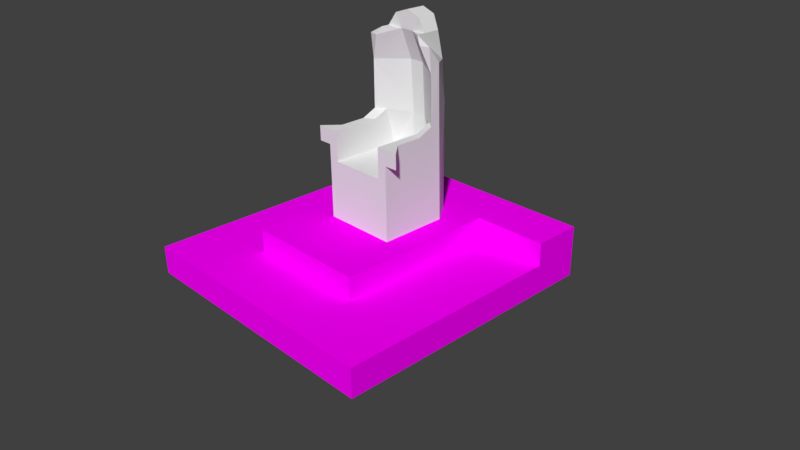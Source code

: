 # Source: oldThone.blend  (saved by Blender 2.77.0; exported with 4.5.12 LTS)
import bpy
from mathutils import Matrix  # noqa: F401  (used for matrix-valued properties, if any)

bpy.ops.wm.read_factory_settings(use_empty=True)
scene = bpy.context.scene
scene.name = 'Scene'

# ---- collections
col_collection_1 = bpy.data.collections.new('Collection 1'); scene.collection.children.link(col_collection_1)

# ---- images (referenced by path relative to the original .blend; pixels are not part of the script)
import os
ASSET_DIR = os.environ.get("B2B_ASSET_DIR", "")  # directory of the original .blend (textures are referenced by path, not embedded)
HERE = os.path.dirname(os.path.abspath(__file__))  # packed textures are extracted next to this script under _unpacked/

def load_image(name, relpath, width, height, colorspace="sRGB"):
    """Load a texture the original file referenced (path relative to the .blend, or extracted next to this script)."""
    p = next((c for c in (os.path.join(HERE, relpath), os.path.join(ASSET_DIR, relpath)) if relpath and os.path.exists(c)), "")
    if p:
        img = bpy.data.images.load(p, check_existing=True)
        img.name = name
    else:  # same state as the original file: an image datablock whose file is absent (Cycles renders it pink)
        img = bpy.data.images.new(name, width, height)
        img.source = "FILE"
        img.filepath = "//" + (relpath or name)
    img.colorspace_settings.name = colorspace
    return img
img_colorpalette_jpg = load_image('colorPalette.jpg', 'colorPalette.jpg', 1024, 1024, 'sRGB')

# ---- materials (node trees are filled in below, after node groups)
mat_material = bpy.data.materials.new('Material')
mat_material.alpha_threshold = 0.0
mat_material.roughness = 0.5
mat_material.line_color = (0.0, 0.0, 0.0, 1.0)

# ---- material node trees
mat_material.use_nodes = True; mat_material.node_tree.nodes.clear()
_N = mat_material.node_tree.nodes; _L = mat_material.node_tree.links
n0 = _N.new('ShaderNodeOutputMaterial'); n0.name = 'Material Output'; n0.location = (300, 300)
n1 = _N.new('ShaderNodeBsdfDiffuse'); n1.name = 'Diffuse BSDF'; n1.location = (10, 300)
n2 = _N.new('ShaderNodeTexImage'); n2.name = 'Image Texture'; n2.location = (228, 132)
n2.width = 140
n2.image = img_colorpalette_jpg
n3 = _N.new('ShaderNodeTexCoord'); n3.name = 'Texture Coordinate'; n3.location = (-183, 230)
_L.new(n1.outputs[0], n0.inputs[0])
_L.new(n3.outputs[2], n2.inputs[0])
_L.new(n2.outputs[0], n1.inputs[0])
n0.is_active_output = True

# ---- world
world_world = bpy.data.worlds.new('World'); scene.world = world_world
world_world.color = (0.05088, 0.05088, 0.05088)
world_world.use_sun_shadow = False
world_world.sun_shadow_jitter_overblur = 0.0
world_world.cycles.sampling_method = 'MANUAL'

# ---- cameras
cam_camera = bpy.data.cameras.new('Camera')
cam_camera.clip_end = 100.0
cam_camera.lens = 35.0
cam_camera.sensor_width = 32.0
cam_camera.sensor_height = 18.0
cam_camera.ortho_scale = 7.314
cam_camera.dof.focus_distance = 0.0

# ---- meshes
me_cube_001 = bpy.data.meshes.new('Cube.001')
me_cube_001.from_pydata([(-0.5051, -0.2233, -0.2228), (-0.5051, -0.2233, 0.5778), (-0.5051, 0.6856, -0.2228), (-0.5051, 0.6856, 0.5778), (0.5051, -0.2233, -0.2228), (0.5051, -0.2233, 0.5778), (0.5051, 0.6856, -0.2228), (0.5051, 0.6856, 0.5778), (-0.3031, 0.9653, 0.5778), (-0.101, 1.021, 0.5778), (0.101, 1.021, 0.5778), (0.3031, 0.9653, 0.5778), (0.3031, 0.9653, -0.2228), (0.101, 1.021, -0.2228), (-0.101, 1.021, -0.2228), (-0.3031, 0.9653, -0.2228), (0.3771, -0.2233, 0.5778), (0.101, -0.2233, 0.5778), (-0.101, -0.2233, 0.5778), (-0.3771, -0.2233, 0.5778), (-0.3771, -0.2233, -0.2228), (-0.101, -0.2233, -0.2228), (0.101, -0.2233, -0.2228), (0.3771, -0.2233, -0.2228), (-0.5051, 0.528, 0.5778), (-0.5051, 0.528, -0.2228), (0.5051, 0.528, 0.5778), (0.5051, 0.528, -0.2228), (0.3771, 0.731, 0.5778), (0.101, 0.814, 0.5778), (-0.101, 0.814, 0.5778), (-0.3771, 0.731, 0.5778), (-0.3771, 0.731, -0.2228), (-0.101, 0.814, -0.2228), (0.101, 0.814, -0.2228), (0.3771, 0.731, -0.2228), (-0.5051, 0.528, 1.066), (-0.5051, 0.6856, 1.066), (0.3031, 0.9653, 1.066), (0.5051, 0.6856, 1.066), (0.5051, 0.528, 1.066), (0.5051, -0.2233, 0.9764), (-0.3771, -0.2233, 0.9764), (-0.5051, -0.2233, 0.9764), (-0.3031, 0.9653, 1.066), (-0.101, 1.021, 1.066), (0.101, 1.021, 1.066), (0.3771, -0.2233, 0.9764), (0.3771, 0.6219, 1.066), (-0.3771, 0.6219, 1.066), (0.101, 0.814, 1.066), (-0.101, 0.814, 1.066), (-0.5051, 0.3277, -0.2228), (0.5051, 0.3277, 0.5778), (0.3771, 0.4233, 0.5778), (0.101, 0.4461, 0.5778), (-0.101, 0.4461, 0.5778), (-0.3771, 0.4233, 0.5778), (-0.3771, 0.4233, -0.2228), (-0.101, 0.4461, -0.2228), (0.101, 0.4461, -0.2228), (0.3771, 0.4233, -0.2228), (-0.5051, 0.3277, 0.5778), (0.5051, 0.3277, -0.2228), (0.5051, 0.3277, 0.9764), (0.3771, 0.4233, 0.9764), (-0.3771, 0.4233, 0.9764), (-0.5051, 0.3277, 0.9764), (-0.5051, 0.5271, 1.28), (-0.5051, 0.6833, 1.28), (0.3031, 0.9633, 1.28), (0.5051, 0.6833, 1.28), (-0.3031, 0.9633, 1.28), (-0.101, 1.019, 1.28), (0.101, 1.019, 1.28), (0.5051, 0.5271, 1.28), (0.3771, 0.6226, 1.281), (0.101, 0.8161, 1.282), (-0.101, 0.8161, 1.282), (-0.3771, 0.6226, 1.281), (-0.5051, 0.5266, 1.692), (-0.5051, 0.654, 1.781), (0.3031, 0.9171, 1.781), (0.5051, 0.654, 1.781), (-0.3031, 0.9171, 1.781), (-0.101, 0.8905, 2.146), (0.101, 0.8905, 2.146), (0.5051, 0.5266, 1.692), (0.3771, 0.5925, 1.721), (0.101, 0.7834, 1.729), (-0.101, 0.7834, 1.729), (-0.3771, 0.5925, 1.721), (-0.5051, 0.5133, 1.919), (-0.5051, 0.5133, 2.146), (0.3031, 0.4971, 2.146), (0.5051, 0.5133, 2.146), (-0.3031, 0.4971, 2.146), (-0.101, 0.6287, 2.146), (0.101, 0.6287, 2.146), (0.5051, 0.5133, 1.919), (0.3771, 0.4615, 2.04), (0.101, 0.6258, 2.069), (-0.101, 0.6258, 2.069), (-0.3771, 0.4615, 2.04), (-0.3031, 0.8362, 2.146), (-0.101, 0.814, 0.822), (-0.3771, 0.731, 0.822), (0.3031, 0.8362, 2.146), (0.3031, 0.6062, 2.146), (-0.3031, 0.6062, 2.146), (-0.5051, 0.528, 0.822), (-0.5051, 0.6856, 0.822), (-0.1971, 0.8809, 2.311), (-0.03655, 0.8905, 2.37), (-0.1366, 0.8905, 2.296), (0.03655, 0.8905, 2.37), (0.1971, 0.8809, 2.311), (0.1366, 0.8905, 2.296), (-0.03655, 0.6287, 2.37), (-0.1971, 0.6268, 2.311), (-0.1366, 0.6287, 2.296), (0.1971, 0.6268, 2.311), (0.03655, 0.6287, 2.37), (0.1366, 0.6287, 2.296), (0.3031, 0.9653, 0.822), (0.101, 1.021, 0.822), (-0.3771, -0.2233, 0.7771), (0.5051, 0.6856, 0.822), (0.5051, 0.528, 0.822), (0.101, 0.814, 0.822), (-0.5051, -0.2233, 0.7771), (0.3771, 0.731, 0.822), (-0.3031, 0.9653, 0.822), (0.5051, -0.2233, 0.7771), (0.3771, -0.2233, 0.7771), (-0.101, 1.021, 0.822), (-0.5051, 0.3277, 0.7771), (0.5051, 0.3277, 0.7771), (0.3771, 0.4233, 0.7771), (-0.3771, 0.4233, 0.7771), (-0.5051, -0.02331, -0.2228), (0.5051, -0.02331, 0.5778), (0.3771, 0.01136, 0.5778), (0.101, 0.01964, 0.5778), (-0.101, 0.01964, 0.5778), (-0.3771, 0.01136, 0.5778), (-0.3771, 0.01136, -0.2228), (-0.101, 0.01964, -0.2228), (0.101, 0.01964, -0.2228), (0.3771, 0.01136, -0.2228), (0.5051, -0.02331, 0.9764), (0.3771, 0.01136, 0.9764), (-0.3771, 0.01136, 0.9764), (-0.5051, -0.02331, 0.5778), (0.5051, -0.02331, -0.2228), (-0.5051, -0.02331, 0.9764), (-0.3771, 0.01136, 0.7771), (0.5051, -0.02331, 0.7771), (-0.5051, -0.02331, 0.7771), (0.3771, 0.01136, 0.7771), (0.5051, -0.02331, 0.9764), (0.6861, -0.2233, 0.9764), (0.6861, -0.2233, 0.7771), (-0.6861, -0.2233, 0.9764), (-0.6861, -0.2233, 0.7771), (0.5051, -0.02331, 0.7771), (-0.5051, -0.02331, 0.9764), (-0.5051, -0.02331, 0.7771)], [], [(24, 3, 2, 25), (11, 7, 6, 12), (141, 5, 4, 154), (19, 1, 0, 20), (35, 12, 6, 27), (130, 126, 42, 43), (105, 129, 50, 51), (128, 127, 39, 40), (139, 106, 49, 66), (111, 110, 36, 37), (25, 2, 15, 32), (32, 15, 14, 33), (33, 14, 13, 34), (34, 13, 12, 35), (5, 16, 23, 4), (16, 17, 22, 23), (17, 18, 21, 22), (18, 19, 20, 21), (3, 8, 15, 2), (8, 9, 14, 15), (9, 10, 13, 14), (10, 11, 12, 13), (60, 34, 35, 61), (59, 33, 34, 60), (58, 32, 33, 59), (52, 25, 32, 58), (56, 30, 31, 57), (55, 29, 30, 56), (54, 28, 29, 55), (106, 105, 51, 49), (124, 125, 46, 38), (61, 35, 27, 63), (7, 26, 27, 6), (62, 24, 25, 52), (45, 44, 72, 73), (39, 38, 70, 71), (51, 50, 77, 78), (44, 37, 69, 72), (36, 49, 79, 68), (64, 40, 48, 65), (66, 49, 36, 67), (129, 131, 48, 50), (127, 124, 38, 39), (132, 111, 37, 44), (134, 133, 41, 47), (135, 132, 44, 45), (159, 134, 47, 151), (125, 135, 45, 46), (137, 128, 40, 64), (150, 41, 161, 160), (110, 136, 67, 36), (157, 137, 64, 150), (131, 138, 65, 48), (152, 66, 67, 155), (150, 64, 65, 151), (153, 62, 52, 140), (149, 61, 63, 154), (142, 54, 55, 143), (143, 55, 56, 144), (144, 56, 57, 145), (140, 52, 58, 146), (146, 58, 59, 147), (147, 59, 60, 148), (148, 60, 61, 149), (156, 139, 66, 152), (26, 53, 63, 27), (75, 71, 83, 87), (72, 69, 81, 84), (78, 77, 89, 90), (70, 74, 86, 82), (68, 79, 91, 80), (40, 39, 71, 75), (50, 48, 76, 77), (46, 45, 73, 74), (48, 40, 75, 76), (37, 36, 68, 69), (49, 51, 78, 79), (38, 46, 74, 70), (84, 81, 93, 96), (90, 89, 101, 102), (84, 96, 109, 104), (80, 91, 103, 92), (83, 82, 94, 95), (77, 76, 88, 89), (73, 72, 84, 85), (69, 68, 80, 81), (76, 75, 87, 88), (74, 73, 85, 86), (79, 78, 90, 91), (71, 70, 82, 83), (103, 96, 93, 92), (99, 95, 94, 100), (100, 94, 98, 101), (101, 98, 97, 102), (102, 97, 96, 103), (87, 83, 95, 99), (89, 88, 100, 101), (115, 113, 118, 122), (81, 80, 92, 93), (88, 87, 99, 100), (96, 97, 120, 119, 109), (91, 90, 102, 103), (97, 98, 123, 122, 118, 120), (86, 85, 114, 113, 115, 117), (85, 84, 104, 112, 114), (145, 57, 139, 156), (98, 94, 108, 121, 123), (107, 116, 121, 108), (82, 86, 117, 116, 107), (94, 82, 107, 108), (112, 113, 114), (115, 116, 117), (118, 119, 120), (121, 122, 123), (115, 122, 121, 116), (118, 113, 112, 119), (112, 104, 109, 119), (28, 54, 138, 131), (141, 53, 137, 157), (24, 62, 136, 110), (153, 1, 130, 158), (53, 26, 128, 137), (10, 9, 135, 125), (142, 16, 134, 159), (9, 8, 132, 135), (16, 5, 133, 134), (8, 3, 111, 132), (7, 11, 124, 127), (29, 28, 131, 129), (11, 10, 125, 124), (31, 30, 105, 106), (3, 24, 110, 111), (57, 31, 106, 139), (26, 7, 127, 128), (30, 29, 129, 105), (1, 19, 126, 130), (54, 142, 159, 138), (62, 153, 158, 136), (5, 141, 157, 133), (19, 145, 156, 126), (126, 156, 152, 42), (22, 148, 149, 23), (21, 147, 148, 22), (20, 146, 147, 21), (0, 140, 146, 20), (18, 144, 145, 19), (17, 143, 144, 18), (16, 142, 143, 17), (23, 149, 154, 4), (1, 153, 140, 0), (41, 150, 151, 47), (42, 152, 155, 43), (158, 130, 164, 167), (136, 158, 155, 67), (138, 159, 151, 65), (53, 141, 154, 63), (167, 164, 163, 166), (162, 165, 160, 161), (157, 150, 160, 165), (41, 133, 162, 161), (130, 43, 163, 164), (155, 158, 167, 166), (43, 155, 166, 163), (133, 157, 165, 162)])
_uv = me_cube_001.uv_layers.new(name='UVMap')
_uv.uv.foreach_set('vector', [0.6062, 0.3298, 0.6067, 0.3298, 0.6067, 0.3318, 0.6062, 0.3318, 0.6106, 0.3278, 0.6099, 0.3278, 0.6099, 0.3258, 0.6106, 0.3258, 0.608, 0.3278, 0.6074, 0.3278, 0.6074, 0.3258, 0.608, 0.3258, 0.6117, 0.3311, 0.6117, 0.3308, 0.6138, 0.3308, 0.6138, 0.3311, 0.6066, 0.3325, 0.6064, 0.3319, 0.6069, 0.3327, 0.6069, 0.3331, 0.6111, 0.3308, 0.6111, 0.3311, 0.6106, 0.3311, 0.6106, 0.3308, 0.6122, 0.3297, 0.6117, 0.3297, 0.6117, 0.3291, 0.6122, 0.3291, 0.6094, 0.3284, 0.6099, 0.3284, 0.6099, 0.329, 0.6094, 0.329, 0.6138, 0.3265, 0.614, 0.3258, 0.6146, 0.326, 0.6144, 0.3265, 0.6067, 0.3291, 0.6062, 0.3291, 0.6062, 0.3285, 0.6067, 0.3285, 0.6042, 0.3331, 0.6042, 0.3327, 0.6048, 0.3319, 0.6046, 0.3325, 0.6046, 0.3325, 0.6048, 0.3319, 0.6053, 0.3318, 0.6053, 0.3323, 0.6053, 0.3323, 0.6053, 0.3318, 0.6059, 0.3318, 0.6059, 0.3323, 0.6059, 0.3323, 0.6059, 0.3318, 0.6064, 0.3319, 0.6066, 0.3325, 0.6117, 0.3334, 0.6117, 0.3331, 0.6138, 0.3331, 0.6138, 0.3334, 0.6117, 0.3331, 0.6117, 0.3323, 0.6138, 0.3323, 0.6138, 0.3331, 0.6117, 0.3323, 0.6117, 0.3318, 0.6138, 0.3318, 0.6138, 0.3323, 0.6117, 0.3318, 0.6117, 0.3311, 0.6138, 0.3311, 0.6138, 0.3318, 0.6067, 0.3298, 0.6074, 0.3297, 0.6074, 0.3318, 0.6067, 0.3318, 0.6154, 0.3324, 0.6149, 0.3324, 0.6149, 0.3303, 0.6154, 0.3303, 0.6149, 0.3324, 0.6144, 0.3324, 0.6144, 0.3303, 0.6149, 0.3303, 0.6144, 0.3324, 0.6138, 0.3324, 0.6138, 0.3303, 0.6144, 0.3303, 0.6059, 0.3333, 0.6059, 0.3323, 0.6066, 0.3325, 0.6066, 0.3333, 0.6053, 0.3333, 0.6053, 0.3323, 0.6059, 0.3323, 0.6059, 0.3333, 0.6046, 0.3333, 0.6046, 0.3325, 0.6053, 0.3323, 0.6053, 0.3333, 0.6042, 0.3336, 0.6042, 0.3331, 0.6046, 0.3325, 0.6046, 0.3333, 0.6082, 0.3327, 0.6082, 0.3318, 0.609, 0.332, 0.609, 0.3328, 0.6077, 0.3327, 0.6077, 0.3318, 0.6082, 0.3318, 0.6082, 0.3327, 0.6069, 0.3328, 0.6069, 0.332, 0.6077, 0.3318, 0.6077, 0.3327, 0.613, 0.3297, 0.6122, 0.3297, 0.6122, 0.3291, 0.613, 0.3291, 0.6138, 0.333, 0.6144, 0.333, 0.6144, 0.3336, 0.6138, 0.3336, 0.6066, 0.3333, 0.6066, 0.3325, 0.6069, 0.3331, 0.6069, 0.3336, 0.6099, 0.3278, 0.6094, 0.3278, 0.6094, 0.3258, 0.6099, 0.3258, 0.6057, 0.3298, 0.6062, 0.3298, 0.6062, 0.3318, 0.6057, 0.3318, 0.6149, 0.3336, 0.6154, 0.3336, 0.6154, 0.3342, 0.6149, 0.3342, 0.6099, 0.329, 0.6106, 0.3291, 0.6106, 0.3296, 0.6098, 0.3296, 0.6122, 0.3291, 0.6117, 0.3291, 0.6117, 0.3285, 0.6122, 0.3285, 0.6074, 0.3285, 0.6067, 0.3285, 0.6067, 0.328, 0.6074, 0.3279, 0.6133, 0.3291, 0.613, 0.3291, 0.613, 0.3285, 0.6133, 0.3285, 0.6111, 0.3346, 0.6111, 0.3341, 0.6114, 0.3338, 0.6114, 0.3344, 0.6123, 0.3355, 0.6123, 0.336, 0.6119, 0.3358, 0.6119, 0.3352, 0.6117, 0.3297, 0.6109, 0.3297, 0.6109, 0.3291, 0.6117, 0.3291, 0.6099, 0.3284, 0.6106, 0.3284, 0.6106, 0.3291, 0.6099, 0.329, 0.6074, 0.3291, 0.6067, 0.3291, 0.6067, 0.3285, 0.6074, 0.3285, 0.6111, 0.3331, 0.6111, 0.3334, 0.6106, 0.3334, 0.6106, 0.3331, 0.6149, 0.333, 0.6154, 0.333, 0.6154, 0.3336, 0.6149, 0.3336, 0.6097, 0.3336, 0.6097, 0.3342, 0.6092, 0.3342, 0.6092, 0.3336, 0.6144, 0.333, 0.6149, 0.333, 0.6149, 0.3336, 0.6144, 0.3336, 0.6089, 0.3283, 0.6094, 0.3284, 0.6094, 0.329, 0.6089, 0.3288, 0.6111, 0.3355, 0.6111, 0.336, 0.6106, 0.336, 0.6111, 0.3355, 0.6062, 0.3291, 0.6057, 0.3292, 0.6057, 0.3287, 0.6062, 0.3285, 0.608, 0.3283, 0.6089, 0.3283, 0.6089, 0.3288, 0.608, 0.3288, 0.6096, 0.3318, 0.6097, 0.3326, 0.6092, 0.3326, 0.609, 0.3321, 0.6123, 0.3344, 0.6123, 0.3355, 0.6119, 0.3352, 0.6119, 0.3344, 0.6111, 0.3355, 0.6111, 0.3346, 0.6114, 0.3344, 0.6114, 0.3354, 0.6048, 0.3298, 0.6057, 0.3298, 0.6057, 0.3318, 0.6048, 0.3318, 0.6066, 0.3344, 0.6066, 0.3333, 0.6069, 0.3336, 0.6069, 0.3345, 0.6069, 0.3338, 0.6069, 0.3328, 0.6077, 0.3327, 0.6077, 0.3338, 0.6077, 0.3338, 0.6077, 0.3327, 0.6082, 0.3327, 0.6082, 0.3338, 0.6082, 0.3338, 0.6082, 0.3327, 0.609, 0.3328, 0.609, 0.3338, 0.6042, 0.3345, 0.6042, 0.3336, 0.6046, 0.3333, 0.6046, 0.3344, 0.6046, 0.3344, 0.6046, 0.3333, 0.6053, 0.3333, 0.6053, 0.3344, 0.6053, 0.3344, 0.6053, 0.3333, 0.6059, 0.3333, 0.6059, 0.3344, 0.6059, 0.3344, 0.6059, 0.3333, 0.6066, 0.3333, 0.6066, 0.3344, 0.6138, 0.3276, 0.6138, 0.3265, 0.6144, 0.3265, 0.6144, 0.3276, 0.6094, 0.3278, 0.6089, 0.3278, 0.6089, 0.3258, 0.6094, 0.3258, 0.6094, 0.3296, 0.6098, 0.3296, 0.6098, 0.3309, 0.6094, 0.3306, 0.6074, 0.3279, 0.6067, 0.328, 0.6066, 0.3267, 0.6073, 0.3267, 0.6122, 0.3285, 0.6117, 0.3285, 0.6117, 0.3274, 0.6122, 0.3274, 0.6138, 0.3342, 0.6144, 0.3342, 0.6144, 0.3364, 0.6138, 0.3355, 0.6133, 0.3285, 0.613, 0.3285, 0.613, 0.3274, 0.6133, 0.3275, 0.6094, 0.329, 0.6099, 0.329, 0.6098, 0.3296, 0.6094, 0.3296, 0.6117, 0.3291, 0.6109, 0.3291, 0.6109, 0.3285, 0.6117, 0.3285, 0.6144, 0.3336, 0.6149, 0.3336, 0.6149, 0.3342, 0.6144, 0.3342, 0.6109, 0.3291, 0.6106, 0.3291, 0.6106, 0.3285, 0.6109, 0.3285, 0.6067, 0.3285, 0.6062, 0.3285, 0.6062, 0.328, 0.6067, 0.328, 0.613, 0.3291, 0.6122, 0.3291, 0.6122, 0.3285, 0.613, 0.3285, 0.6138, 0.3336, 0.6144, 0.3336, 0.6144, 0.3342, 0.6138, 0.3342, 0.6075, 0.3354, 0.6069, 0.3354, 0.6069, 0.3345, 0.6075, 0.3344, 0.6122, 0.3274, 0.6117, 0.3274, 0.6117, 0.3265, 0.6122, 0.3265, 0.6133, 0.3352, 0.6123, 0.3342, 0.6126, 0.3343, 0.6132, 0.3343, 0.6133, 0.3275, 0.613, 0.3274, 0.613, 0.3266, 0.6133, 0.3269, 0.6097, 0.3343, 0.6102, 0.3342, 0.6102, 0.3352, 0.6097, 0.3352, 0.6117, 0.3285, 0.6109, 0.3285, 0.6109, 0.3274, 0.6117, 0.3274, 0.6149, 0.3342, 0.6154, 0.3342, 0.6154, 0.3355, 0.6149, 0.3364, 0.6067, 0.328, 0.6062, 0.328, 0.6062, 0.3269, 0.6066, 0.3267, 0.6109, 0.3285, 0.6106, 0.3285, 0.6106, 0.3275, 0.6109, 0.3274, 0.6144, 0.3342, 0.6149, 0.3342, 0.6149, 0.3364, 0.6144, 0.3364, 0.613, 0.3285, 0.6122, 0.3285, 0.6122, 0.3274, 0.613, 0.3274, 0.6098, 0.3296, 0.6106, 0.3296, 0.6105, 0.3309, 0.6098, 0.3309, 0.613, 0.3266, 0.6128, 0.3263, 0.6133, 0.3263, 0.6133, 0.3269, 0.6106, 0.3269, 0.6106, 0.3263, 0.6111, 0.3263, 0.6109, 0.3266, 0.6109, 0.3266, 0.6111, 0.3263, 0.6117, 0.3263, 0.6117, 0.3265, 0.6117, 0.3265, 0.6117, 0.3263, 0.6122, 0.3263, 0.6122, 0.3265, 0.6122, 0.3265, 0.6122, 0.3263, 0.6128, 0.3263, 0.613, 0.3266, 0.6094, 0.3306, 0.6098, 0.3309, 0.6094, 0.3318, 0.6094, 0.3312, 0.6117, 0.3274, 0.6109, 0.3274, 0.6109, 0.3266, 0.6117, 0.3265, 0.609, 0.3348, 0.609, 0.3346, 0.6097, 0.3346, 0.6097, 0.3348, 0.6066, 0.3267, 0.6062, 0.3269, 0.6062, 0.3263, 0.6062, 0.3258, 0.6109, 0.3274, 0.6106, 0.3275, 0.6106, 0.3269, 0.6109, 0.3266, 0.6128, 0.3263, 0.6122, 0.3263, 0.6123, 0.3259, 0.6125, 0.3259, 0.6128, 0.3263, 0.613, 0.3274, 0.6122, 0.3274, 0.6122, 0.3265, 0.613, 0.3266, 0.6122, 0.3263, 0.6117, 0.3263, 0.6116, 0.3259, 0.6119, 0.3258, 0.6121, 0.3258, 0.6123, 0.3259, 0.6144, 0.3364, 0.6149, 0.3364, 0.615, 0.3368, 0.6147, 0.337, 0.6145, 0.337, 0.6143, 0.3368, 0.6149, 0.3364, 0.6154, 0.3355, 0.6154, 0.3364, 0.6152, 0.3368, 0.615, 0.3368, 0.6133, 0.3276, 0.6133, 0.3265, 0.6138, 0.3265, 0.6138, 0.3276, 0.6117, 0.3263, 0.6111, 0.3263, 0.6111, 0.3263, 0.6114, 0.3259, 0.6116, 0.3259, 0.6137, 0.3289, 0.6133, 0.3287, 0.6138, 0.3282, 0.6141, 0.3284, 0.6138, 0.3355, 0.6144, 0.3364, 0.6143, 0.3368, 0.6141, 0.3368, 0.6138, 0.3364, 0.6143, 0.3282, 0.6143, 0.3296, 0.6137, 0.3289, 0.6141, 0.3284, 0.6152, 0.3368, 0.6147, 0.337, 0.615, 0.3368, 0.6145, 0.337, 0.6141, 0.3368, 0.6143, 0.3368, 0.6121, 0.3258, 0.6125, 0.3259, 0.6123, 0.3259, 0.6114, 0.3259, 0.6119, 0.3258, 0.6116, 0.3259, 0.609, 0.3348, 0.6097, 0.3348, 0.6097, 0.3352, 0.609, 0.3352, 0.6097, 0.3346, 0.609, 0.3346, 0.609, 0.3342, 0.6097, 0.3342, 0.6133, 0.3339, 0.6132, 0.3343, 0.6126, 0.3343, 0.6126, 0.3338, 0.6103, 0.3318, 0.6103, 0.3326, 0.6097, 0.3326, 0.6096, 0.3318, 0.608, 0.3278, 0.6089, 0.3278, 0.6089, 0.3283, 0.608, 0.3283, 0.6062, 0.3298, 0.6057, 0.3298, 0.6057, 0.3292, 0.6062, 0.3291, 0.6048, 0.3298, 0.6042, 0.3298, 0.6042, 0.3292, 0.6048, 0.3292, 0.6089, 0.3278, 0.6094, 0.3278, 0.6094, 0.3284, 0.6089, 0.3283, 0.6144, 0.3324, 0.6149, 0.3324, 0.6149, 0.333, 0.6144, 0.333, 0.6103, 0.3336, 0.6103, 0.3342, 0.6097, 0.3342, 0.6097, 0.3336, 0.6149, 0.3324, 0.6154, 0.3324, 0.6154, 0.333, 0.6149, 0.333, 0.6117, 0.3331, 0.6117, 0.3334, 0.6111, 0.3334, 0.6111, 0.3331, 0.6074, 0.3297, 0.6067, 0.3298, 0.6067, 0.3291, 0.6074, 0.3291, 0.6099, 0.3278, 0.6106, 0.3278, 0.6106, 0.3284, 0.6099, 0.3284, 0.6117, 0.3303, 0.6109, 0.3303, 0.6109, 0.3297, 0.6117, 0.3297, 0.6138, 0.3324, 0.6144, 0.3324, 0.6144, 0.333, 0.6138, 0.333, 0.613, 0.3303, 0.6122, 0.3303, 0.6122, 0.3297, 0.613, 0.3297, 0.6067, 0.3298, 0.6062, 0.3298, 0.6062, 0.3291, 0.6067, 0.3291, 0.6133, 0.3265, 0.6133, 0.3258, 0.614, 0.3258, 0.6138, 0.3265, 0.6094, 0.3278, 0.6099, 0.3278, 0.6099, 0.3284, 0.6094, 0.3284, 0.6122, 0.3303, 0.6117, 0.3303, 0.6117, 0.3297, 0.6122, 0.3297, 0.6117, 0.3308, 0.6117, 0.3311, 0.6111, 0.3311, 0.6111, 0.3308, 0.6103, 0.3326, 0.6103, 0.3336, 0.6097, 0.3336, 0.6097, 0.3326, 0.6057, 0.3298, 0.6048, 0.3298, 0.6048, 0.3292, 0.6057, 0.3292, 0.6074, 0.3278, 0.608, 0.3278, 0.608, 0.3283, 0.6074, 0.3283, 0.6133, 0.3282, 0.6133, 0.3276, 0.6138, 0.3276, 0.6138, 0.3282, 0.6138, 0.3282, 0.6138, 0.3276, 0.6144, 0.3276, 0.6144, 0.3282, 0.6059, 0.335, 0.6059, 0.3344, 0.6066, 0.3344, 0.6066, 0.335, 0.6053, 0.335, 0.6053, 0.3344, 0.6059, 0.3344, 0.6059, 0.335, 0.6046, 0.335, 0.6046, 0.3344, 0.6053, 0.3344, 0.6053, 0.335, 0.6042, 0.335, 0.6042, 0.3345, 0.6046, 0.3344, 0.6046, 0.335, 0.6082, 0.3344, 0.6082, 0.3338, 0.609, 0.3338, 0.609, 0.3344, 0.6077, 0.3344, 0.6077, 0.3338, 0.6082, 0.3338, 0.6082, 0.3344, 0.6069, 0.3344, 0.6069, 0.3338, 0.6077, 0.3338, 0.6077, 0.3344, 0.6066, 0.335, 0.6066, 0.3344, 0.6069, 0.3345, 0.6069, 0.335, 0.6042, 0.3298, 0.6048, 0.3298, 0.6048, 0.3318, 0.6042, 0.3318, 0.6111, 0.336, 0.6111, 0.3355, 0.6114, 0.3354, 0.6114, 0.336, 0.6123, 0.3338, 0.6123, 0.3344, 0.6119, 0.3344, 0.6119, 0.3338, 0.6138, 0.3338, 0.6138, 0.3344, 0.6133, 0.3344, 0.6138, 0.3338, 0.6057, 0.3292, 0.6048, 0.3292, 0.6048, 0.3287, 0.6057, 0.3287, 0.6097, 0.3326, 0.6097, 0.3336, 0.6092, 0.3336, 0.6092, 0.3326, 0.6089, 0.3278, 0.608, 0.3278, 0.608, 0.3258, 0.6089, 0.3258, 0.6075, 0.335, 0.6075, 0.3344, 0.608, 0.3345, 0.608, 0.335, 0.6138, 0.3296, 0.6138, 0.3302, 0.6133, 0.3302, 0.6133, 0.3297, 0.6042, 0.3258, 0.6042, 0.3258, 0.6042, 0.3258, 0.6042, 0.3258, 0.6106, 0.3334, 0.6111, 0.3334, 0.6111, 0.3338, 0.6106, 0.3338, 0.6111, 0.3308, 0.6106, 0.3308, 0.6106, 0.3303, 0.6111, 0.3303, 0.6042, 0.3258, 0.6042, 0.3258, 0.6042, 0.3258, 0.6042, 0.3258, 0.6119, 0.3338, 0.6119, 0.3344, 0.6119, 0.3344, 0.6114, 0.3338, 0.6133, 0.3349, 0.6133, 0.3344, 0.6133, 0.3344, 0.6138, 0.3349])
me_cube_001.use_remesh_preserve_volume = False
me_cube_001.use_remesh_preserve_attributes = False
me_cube_001.use_mirror_vertex_groups = False
me_cube_001.update()
me_cube = bpy.data.meshes.new('Cube')
me_cube.from_pydata([(1.834, 1.722, -0.2461), (1.834, -1.946, -0.2461), (1.834, 1.722, 0.1366), (1.834, -1.946, 0.1366), (1.834, 1.072, -0.2461), (1.834, 1.072, 0.1366), (0.8379, 1.072, 0.1366), (0.8379, 1.722, -0.2461), (0.8379, -1.946, -0.2461), (0.8379, 1.722, 0.1366), (0.8379, -1.946, 0.1366), (0.8379, 1.072, -0.2461), (1.834, -1.105, -0.2461), (1.834, -1.105, 0.1366), (0.8379, -1.105, -0.2461), (0.8379, -1.105, 0.1366), (1.834, 1.722, 0.4414), (1.834, 1.072, 0.4414), (0.8379, 1.072, 0.4414), (0.8379, 1.722, 0.4414), (0.8379, -1.105, 0.4414), (-1.834, 1.722, -0.2461), (-1.834, -1.946, -0.2461), (-1.834, 1.722, 0.1366), (-1.834, -1.946, 0.1366), (-1.834, 1.072, -0.2461), (-1.834, 1.072, 0.1366), (-7.649e-09, 1.722, -0.2461), (-7.649e-09, -1.946, -0.2461), (-7.649e-09, 1.722, 0.1366), (-7.649e-09, -1.946, 0.1366), (-7.649e-09, 1.072, -0.2461), (-0.8379, 1.072, 0.1366), (-0.8379, 1.722, -0.2461), (-0.8379, -1.946, -0.2461), (-0.8379, 1.722, 0.1366), (-0.8379, -1.946, 0.1366), (-0.8379, 1.072, -0.2461), (-1.834, -1.105, -0.2461), (-1.834, -1.105, 0.1366), (-7.649e-09, -1.105, 0.1366), (-7.649e-09, -1.105, -0.2461), (-0.8379, -1.105, -0.2461), (-0.8379, -1.105, 0.1366), (-1.834, 1.722, 0.4414), (-1.834, 1.072, 0.4414), (-0.8379, 1.072, 0.4414), (-0.8379, 1.722, 0.4414), (-7.649e-09, 1.722, 0.4414), (-7.649e-09, 1.072, 0.4414), (-7.649e-09, -1.105, 0.4414), (-0.8379, -1.105, 0.4414)], [], [(12, 13, 3, 1), (0, 2, 5, 4), (7, 11, 31, 27), (40, 15, 20, 50), (9, 7, 27, 29), (8, 10, 30, 28), (15, 40, 30, 10), (14, 8, 28, 41), (12, 1, 8, 14), (13, 15, 10, 3), (1, 3, 10, 8), (2, 0, 7, 9), (2, 9, 19, 16), (0, 4, 11, 7), (5, 6, 15, 13), (4, 12, 14, 11), (11, 14, 41, 31), (4, 5, 13, 12), (19, 48, 49, 18), (16, 19, 18, 17), (18, 49, 50, 20), (9, 29, 48, 19), (15, 6, 18, 20), (6, 5, 17, 18), (5, 2, 16, 17), (38, 22, 24, 39), (21, 25, 26, 23), (33, 27, 31, 37), (40, 50, 51, 43), (35, 29, 27, 33), (34, 28, 30, 36), (43, 36, 30, 40), (42, 41, 28, 34), (38, 42, 34, 22), (39, 24, 36, 43), (22, 34, 36, 24), (23, 35, 33, 21), (23, 44, 47, 35), (21, 33, 37, 25), (26, 39, 43, 32), (25, 37, 42, 38), (37, 31, 41, 42), (25, 38, 39, 26), (47, 46, 49, 48), (44, 45, 46, 47), (46, 51, 50, 49), (35, 47, 48, 29), (43, 51, 46, 32), (32, 46, 45, 26), (26, 45, 44, 23)])
_uv = me_cube.uv_layers.new(name='UVMap')
_uv.uv.foreach_set('vector', [0.6919, 0.02961, 0.6914, 0.02961, 0.6914, 0.02753, 0.6919, 0.02753, 0.6919, 0.03662, 0.6914, 0.03662, 0.6914, 0.03501, 0.6919, 0.03501, 0.6832, 0.02753, 0.6832, 0.02591, 0.6845, 0.02591, 0.6845, 0.02753, 0.6889, 0.0296, 0.6889, 0.02753, 0.6894, 0.02753, 0.6894, 0.0296, 0.6865, 0.03, 0.6871, 0.03, 0.6871, 0.03208, 0.6865, 0.03208, 0.6909, 0.03415, 0.6903, 0.03415, 0.6903, 0.03208, 0.6909, 0.03208, 0.6886, 0.0209, 0.6886, 0.02298, 0.6873, 0.02298, 0.6873, 0.0209, 0.6832, 0.02051, 0.6832, 0.01843, 0.6845, 0.01843, 0.6845, 0.02051, 0.6817, 0.02051, 0.6817, 0.01843, 0.6832, 0.01843, 0.6832, 0.02051, 0.6886, 0.01843, 0.6886, 0.0209, 0.6873, 0.0209, 0.6873, 0.01843, 0.6909, 0.03662, 0.6903, 0.03662, 0.6903, 0.03415, 0.6909, 0.03415, 0.6865, 0.02753, 0.6871, 0.02753, 0.6871, 0.03, 0.6865, 0.03, 0.6865, 0.02753, 0.6865, 0.03, 0.686, 0.03, 0.686, 0.02753, 0.6817, 0.02753, 0.6817, 0.02591, 0.6832, 0.02591, 0.6832, 0.02753, 0.6919, 0.01843, 0.6919, 0.0209, 0.6886, 0.0209, 0.6886, 0.01843, 0.6817, 0.02591, 0.6817, 0.02051, 0.6832, 0.02051, 0.6832, 0.02591, 0.6832, 0.02591, 0.6832, 0.02051, 0.6845, 0.02051, 0.6845, 0.02591, 0.6919, 0.03501, 0.6914, 0.03501, 0.6914, 0.02961, 0.6919, 0.02961, 0.686, 0.03, 0.686, 0.03208, 0.685, 0.03208, 0.685, 0.03, 0.686, 0.02753, 0.686, 0.03, 0.685, 0.03, 0.685, 0.02753, 0.685, 0.03, 0.685, 0.03208, 0.6817, 0.03208, 0.6817, 0.03, 0.6865, 0.03, 0.6865, 0.03208, 0.686, 0.03208, 0.686, 0.03, 0.6903, 0.02753, 0.6903, 0.03293, 0.6898, 0.03293, 0.6898, 0.02753, 0.6889, 0.02753, 0.6889, 0.03, 0.6884, 0.03, 0.6884, 0.02753, 0.6914, 0.03501, 0.6914, 0.03662, 0.6909, 0.03662, 0.6909, 0.03501, 0.693, 0.02544, 0.693, 0.02753, 0.6924, 0.02753, 0.6924, 0.02544, 0.693, 0.01843, 0.693, 0.02004, 0.6924, 0.02004, 0.6924, 0.01843, 0.6858, 0.02753, 0.6845, 0.02753, 0.6845, 0.02591, 0.6858, 0.02591, 0.6889, 0.0296, 0.6894, 0.0296, 0.6894, 0.03168, 0.6889, 0.03168, 0.6865, 0.03415, 0.6865, 0.03208, 0.6871, 0.03208, 0.6871, 0.03415, 0.6909, 0.03, 0.6909, 0.03208, 0.6903, 0.03208, 0.6903, 0.03, 0.6886, 0.02506, 0.6873, 0.02506, 0.6873, 0.02298, 0.6886, 0.02298, 0.6858, 0.02051, 0.6845, 0.02051, 0.6845, 0.01843, 0.6858, 0.01843, 0.6873, 0.02051, 0.6858, 0.02051, 0.6858, 0.01843, 0.6873, 0.01843, 0.6886, 0.02753, 0.6873, 0.02753, 0.6873, 0.02506, 0.6886, 0.02506, 0.6909, 0.02753, 0.6909, 0.03, 0.6903, 0.03, 0.6903, 0.02753, 0.6865, 0.03662, 0.6865, 0.03415, 0.6871, 0.03415, 0.6871, 0.03662, 0.6865, 0.03662, 0.686, 0.03662, 0.686, 0.03415, 0.6865, 0.03415, 0.6873, 0.02753, 0.6858, 0.02753, 0.6858, 0.02591, 0.6873, 0.02591, 0.6919, 0.02753, 0.6886, 0.02753, 0.6886, 0.02506, 0.6919, 0.02506, 0.6873, 0.02591, 0.6858, 0.02591, 0.6858, 0.02051, 0.6873, 0.02051, 0.6858, 0.02591, 0.6845, 0.02591, 0.6845, 0.02051, 0.6858, 0.02051, 0.693, 0.02004, 0.693, 0.02544, 0.6924, 0.02544, 0.6924, 0.02004, 0.686, 0.03415, 0.685, 0.03415, 0.685, 0.03208, 0.686, 0.03208, 0.686, 0.03662, 0.685, 0.03662, 0.685, 0.03415, 0.686, 0.03415, 0.685, 0.03415, 0.6817, 0.03415, 0.6817, 0.03208, 0.685, 0.03208, 0.6865, 0.03415, 0.686, 0.03415, 0.686, 0.03208, 0.6865, 0.03208, 0.6898, 0.03293, 0.6894, 0.03293, 0.6894, 0.02753, 0.6898, 0.02753, 0.6884, 0.03, 0.688, 0.03, 0.688, 0.02753, 0.6884, 0.02753, 0.6924, 0.02004, 0.6919, 0.02004, 0.6919, 0.01843, 0.6924, 0.01843])
me_cube.materials.append(mat_material)
me_cube.use_remesh_preserve_volume = False
me_cube.use_remesh_preserve_attributes = False
me_cube.use_mirror_vertex_groups = False
me_cube.update()

# ---- objects
ob_cube_001 = bpy.data.objects.new('Cube.001', me_cube_001)
ob_cube = bpy.data.objects.new('Cube', me_cube)
ob_camera = bpy.data.objects.new('Camera', cam_camera)

# ---- transforms, parenting, visibility, modifiers, constraints
ob_cube_001.location = (0.0, 0.0, 0.6571)
ob_cube_001.lineart.crease_threshold = 0.0
_m = ob_cube_001.modifiers.new('Decimate', 'DECIMATE')
_m.ratio = 0.445
_m.use_collapse_triangulate = True
_m.use_symmetry = True
ob_cube.location = (0.0, 0.0, 0.0)
ob_cube.lock_rotations_4d = False
ob_cube.empty_display_type = 'ARROWS'
ob_cube.lineart.crease_threshold = 0.0
_m = ob_cube.modifiers.new('Decimate', 'DECIMATE')
_m.ratio = 0.3716
ob_camera.location = (7.481, -6.508, 5.344)
ob_camera.rotation_euler = (1.109, 0.01082, 0.8149)
ob_camera.lock_rotations_4d = False
ob_camera.empty_display_type = 'ARROWS'
ob_camera.color = (0.0, 0.0, 0.0, 0.0)
ob_camera.display_type = 'WIRE'
ob_camera.lineart.crease_threshold = 0.0

# ---- collection membership
col_collection_1.objects.link(ob_cube_001)
col_collection_1.objects.link(ob_cube)
col_collection_1.objects.link(ob_camera)

# ---- scene / render settings (as saved in the file)
scene.camera = ob_camera
scene.frame_start = 1; scene.frame_end = 250; scene.frame_set(93)
scene.render.engine = 'CYCLES'
scene.render.resolution_percentage = 50
scene.render.dither_intensity = 0.0
scene.cycles.use_denoising = False
scene.cycles.samples = 128
scene.cycles.sampling_pattern = 'TABULATED_SOBOL'
scene.cycles.light_sampling_threshold = 0.0
scene.cycles.use_adaptive_sampling = False
scene.cycles.use_light_tree = False
scene.cycles.blur_glossy = 0.0
scene.cycles.sample_clamp_indirect = 0.0
scene.view_settings.view_transform = 'Standard'
bpy.context.view_layer.update()

# ---- added for rendering (the .blend has no usable light): sun
light_auto_sun = bpy.data.lights.new('AutoSun', 'SUN')
light_auto_sun.energy = 3.0
light_auto_sun.angle = 0.0523599
ob_auto_sun = bpy.data.objects.new('AutoSun', light_auto_sun)
scene.collection.objects.link(ob_auto_sun)
ob_auto_sun.rotation_euler = (0.872665, 0.174533, 0.523599)
bpy.context.view_layer.update()
